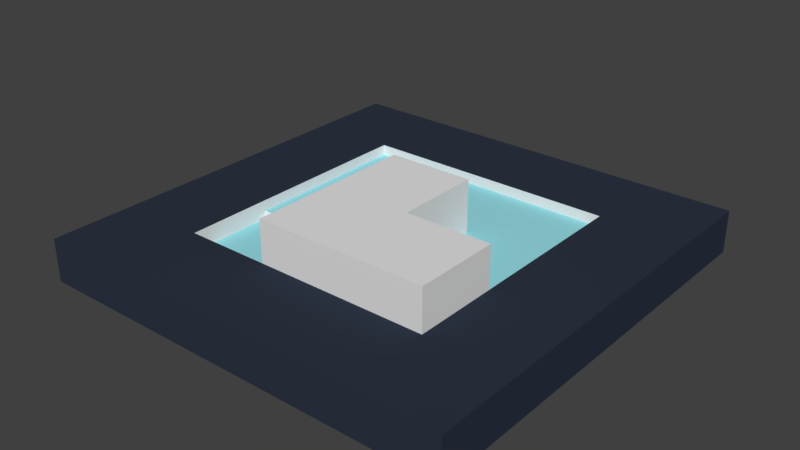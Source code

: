 # Source: TestMesh_001.blend  (saved by Blender 2.78.0; exported with 4.5.12 LTS)
import bpy
from mathutils import Matrix  # noqa: F401  (used for matrix-valued properties, if any)

bpy.ops.wm.read_factory_settings(use_empty=True)
scene = bpy.context.scene
scene.name = 'Scene'

# ---- collections
col_collection_1 = bpy.data.collections.new('Collection 1'); scene.collection.children.link(col_collection_1)

# ---- materials (node trees are filled in below, after node groups)
mat_material = bpy.data.materials.new('Material')
mat_material.alpha_threshold = 0.0
mat_material.use_transparent_shadow = False
mat_material.roughness = 0.5
mat_material.specular_intensity = 0.0
mat_material_001 = bpy.data.materials.new('Material.001')
mat_material_001.alpha_threshold = 0.0
mat_material_001.use_transparent_shadow = False
mat_material_001.diffuse_color = (0.02738, 0.03688, 0.0578, 1.0)
mat_material_001.roughness = 0.5
mat_material_001.specular_intensity = 0.0
mat_material_002 = bpy.data.materials.new('Material.002')
mat_material_002.alpha_threshold = 0.0
mat_material_002.use_transparent_shadow = False
mat_material_002.diffuse_color = (0.3209, 0.7324, 0.8, 1.0)
mat_material_002.roughness = 0.5
mat_material_002.specular_intensity = 0.0

# ---- material node trees

# ---- world
world_world = bpy.data.worlds.new('World'); scene.world = world_world
world_world.color = (0.05088, 0.05088, 0.05088)
world_world.use_sun_shadow = False
world_world.sun_shadow_jitter_overblur = 0.0
world_world.cycles.sampling_method = 'MANUAL'

# ---- meshes
me_cube = bpy.data.meshes.new('Cube')
me_cube.from_pydata([(-10.0, -10.0, 0.0), (-10.0, 10.0, 0.0), (10.0, -10.0, 0.0), (10.0, 10.0, 0.0), (2.0, -6.0, 1.95), (-10.0, -6.0, 0.0), (-10.0, -2.0, 0.0), (-10.0, 2.0, 0.0), (-10.0, 6.0, 0.0), (-2.0, -6.0, 1.95), (-6.0, 10.0, 0.0), (-2.0, 10.0, 0.0), (2.0, 10.0, 0.0), (6.0, 10.0, 0.0), (2.0, -2.0, 1.95), (10.0, 6.0, 0.0), (10.0, 2.0, 0.0), (10.0, -2.0, 0.0), (10.0, -6.0, 0.0), (-2.0, -2.0, 1.95), (6.0, -10.0, 0.0), (2.0, -10.0, 0.0), (-2.0, -10.0, 0.0), (-6.0, -10.0, 0.0), (6.0, 6.0, 0.0), (6.0, 2.0, 0.0), (2.0, 6.0, 0.0), (-2.0, -2.0, -0.8569), (-6.0, -2.0, -0.8569), (-2.0, 6.0, 0.0), (-2.0, -6.0, -0.8569), (-6.0, -6.0, -0.8569), (-6.0, 6.0, 0.0), (-6.0, 2.0, 0.0), (-6.0, -2.0, 0.0), (-6.0, -6.0, 0.0), (-6.0, -6.0, -0.5), (-6.0, -2.0, -0.5), (-6.0, 2.0, -0.5), (-6.0, 6.0, -0.5), (-2.0, -6.0, -0.001925), (-2.0, -2.0, -0.5), (-2.0, 2.0, -0.5), (-2.0, 6.0, -0.5), (6.0, -2.0, 1.95), (6.0, -6.0, 1.95), (2.0, 2.0, 1.95), (-2.0, 2.0, 1.95), (2.0, -6.0, -0.001925), (2.0, -2.0, -0.5), (2.0, 2.0, -0.5), (2.0, 6.0, -0.5), (6.0, -6.0, -0.001925), (6.0, -2.0, -0.5), (6.0, 2.0, -0.5), (6.0, 6.0, -0.5), (-2.0, -2.0, -0.001925), (6.0, -2.0, -0.001925), (-2.0, 2.0, -0.001925), (2.0, -2.0, -0.001925), (2.0, 2.0, -0.001925), (-10.0, -10.0, -2.0), (-10.0, 10.0, -2.0), (10.0, -10.0, -2.0), (10.0, 10.0, -2.0), (-10.0, -6.0, -2.0), (-10.0, -2.0, -2.0), (-10.0, 2.0, -2.0), (-10.0, 6.0, -2.0), (-6.0, 10.0, -2.0), (-2.0, 10.0, -2.0), (2.0, 10.0, -2.0), (6.0, 10.0, -2.0), (10.0, 6.0, -2.0), (10.0, 2.0, -2.0), (10.0, -2.0, -2.0), (10.0, -6.0, -2.0), (6.0, -10.0, -2.0), (2.0, -10.0, -2.0), (-2.0, -10.0, -2.0), (-6.0, -10.0, -2.0)], [], [(46, 47, 19, 14), (37, 36, 31, 28), (40, 41, 27, 30), (60, 58, 47, 46), (35, 5, 0, 23), (18, 52, 20, 2), (52, 48, 21, 20), (48, 40, 22, 21), (40, 35, 23, 22), (3, 13, 24, 15), (15, 24, 25, 16), (16, 25, 57, 17), (17, 57, 52, 18), (13, 12, 26, 24), (33, 34, 37, 38), (35, 40, 36), (26, 29, 43, 51), (12, 11, 29, 26), (24, 26, 51, 55), (11, 10, 32, 29), (32, 33, 38, 39), (57, 25, 54, 53), (10, 1, 8, 32), (32, 8, 7, 33), (33, 7, 6, 34), (34, 6, 5, 35), (27, 28, 31, 30), (34, 35, 36, 37), (25, 24, 55, 54), (29, 32, 39, 43), (41, 37, 28, 27), (36, 40, 30, 31), (42, 38, 37, 41), (43, 39, 38, 42), (40, 48, 4, 9), (48, 52, 45, 4), (52, 57, 44, 45), (58, 56, 19, 47), (14, 19, 9, 4), (57, 59, 14, 44), (59, 60, 46, 14), (51, 43, 42, 50), (44, 14, 4, 45), (56, 40, 9, 19), (54, 50, 49, 53), (55, 51, 50, 54), (41, 40, 56), (49, 50, 60, 59), (53, 49, 59, 57), (42, 41, 56, 58), (50, 42, 58, 60), (13, 3, 64, 72), (16, 17, 75, 74), (1, 10, 69, 62), (18, 2, 63, 76), (17, 18, 76, 75), (10, 11, 70, 69), (23, 0, 61, 80), (11, 12, 71, 70), (0, 5, 65, 61), (2, 20, 77, 63), (12, 13, 72, 71), (5, 6, 66, 65), (20, 21, 78, 77), (6, 7, 67, 66), (21, 22, 79, 78), (3, 15, 73, 64), (7, 8, 68, 67), (22, 23, 80, 79), (8, 1, 62, 68), (15, 16, 74, 73), (68, 62, 69, 70, 71, 72, 64, 73, 74, 75, 76, 63, 77, 78, 79, 80, 61, 65, 66, 67)])
me_cube.polygons.foreach_set('material_index', [0, 0, 0, 0, 1, 1, 1, 1, 1, 1, 1, 1, 1, 1, 0, 0, 0, 1, 0, 1, 0, 0, 1, 1, 1, 1, 2, 0, 0, 0, 0, 0, 2, 2, 0, 0, 0, 0, 0, 0, 0, 2, 0, 0, 2, 2, 0, 0, 0, 0, 0, 1, 1, 1, 1, 1, 1, 1, 1, 1, 1, 1, 1, 1, 1, 1, 1, 1, 1, 1, 1, 1])
me_cube.materials.append(mat_material)
me_cube.materials.append(mat_material_001)
me_cube.materials.append(mat_material_002)
me_cube.use_remesh_preserve_volume = False
me_cube.use_remesh_preserve_attributes = False
me_cube.use_mirror_vertex_groups = False
me_cube.update()

# ---- objects
ob_cube = bpy.data.objects.new('Cube', me_cube)

# ---- transforms, parenting, visibility, modifiers, constraints
ob_cube.location = (0.0, 0.0, 0.0)
ob_cube.lineart.crease_threshold = 0.0

# ---- collection membership
col_collection_1.objects.link(ob_cube)

# ---- scene / render settings (as saved in the file)
scene.frame_start = 1; scene.frame_end = 250; scene.frame_set(1)
scene.render.engine = 'BLENDER_EEVEE_NEXT'
scene.render.resolution_percentage = 50
scene.render.dither_intensity = 0.0
scene.cycles.use_denoising = False
scene.cycles.samples = 128
scene.cycles.sampling_pattern = 'TABULATED_SOBOL'
scene.cycles.light_sampling_threshold = 0.0
scene.cycles.use_adaptive_sampling = False
scene.cycles.use_light_tree = False
scene.cycles.blur_glossy = 0.0
scene.cycles.sample_clamp_indirect = 0.0
scene.view_settings.view_transform = 'Standard'
bpy.context.view_layer.update()

# ---- added for rendering (the .blend has no active camera and no usable light): camera, sun
cam_auto = bpy.data.cameras.new('AutoCamera')
cam_auto.lens = 50.0
cam_auto.sensor_width = 36.0
cam_auto.clip_end = 1000.0
ob_auto_camera = bpy.data.objects.new('AutoCamera', cam_auto)
scene.collection.objects.link(ob_auto_camera)
ob_auto_camera.location = (26.4233, -31.7079, 21.1137)
ob_auto_camera.rotation_euler = (1.09748, -7.21219e-08, 0.694738)
scene.camera = ob_auto_camera
light_auto_sun = bpy.data.lights.new('AutoSun', 'SUN')
light_auto_sun.energy = 3.0
light_auto_sun.angle = 0.0523599
ob_auto_sun = bpy.data.objects.new('AutoSun', light_auto_sun)
scene.collection.objects.link(ob_auto_sun)
ob_auto_sun.rotation_euler = (0.872665, 0.174533, 0.523599)
bpy.context.view_layer.update()
